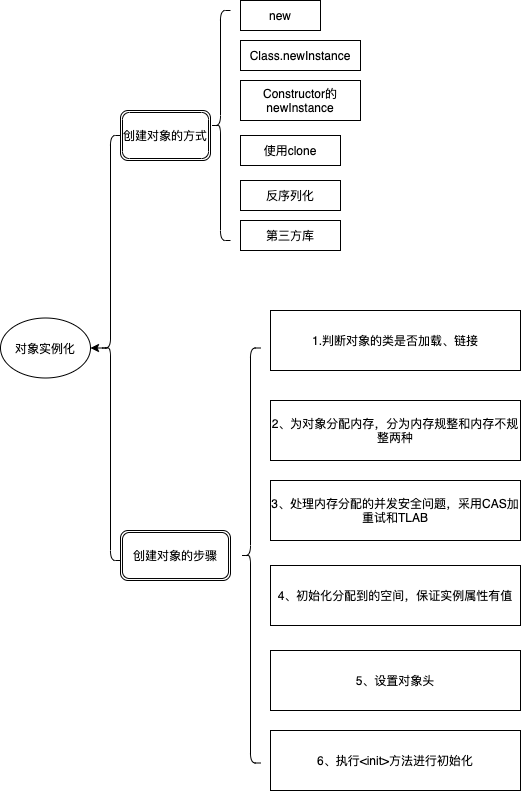

The diagram above was exported from draw.io. Its source (the exported page's mxGraphModel, read from the mxfile embedded in the PNG):
<mxGraphModel dx="601" dy="529" grid="1" gridSize="10" guides="1" tooltips="1" connect="1" arrows="1" fold="1" page="1" pageScale="1" pageWidth="827" pageHeight="1169" math="0" shadow="0">
  <root>
    <mxCell id="0" />
    <mxCell id="1" parent="0" />
    <mxCell id="3" value="对象实例化" style="ellipse;whiteSpace=wrap;html=1;" parent="1" vertex="1">
      <mxGeometry x="10" y="337.5" width="90" height="60" as="geometry" />
    </mxCell>
    <mxCell id="7" style="edgeStyle=none;html=1;exitX=0.1;exitY=0.5;exitDx=0;exitDy=0;exitPerimeter=0;entryX=1;entryY=0.5;entryDx=0;entryDy=0;" parent="1" source="6" target="3" edge="1">
      <mxGeometry relative="1" as="geometry" />
    </mxCell>
    <mxCell id="6" value="" style="shape=curlyBracket;whiteSpace=wrap;html=1;rounded=1;" parent="1" vertex="1">
      <mxGeometry x="110" y="155" width="20" height="425" as="geometry" />
    </mxCell>
    <mxCell id="8" value="创建对象的方式" style="shape=ext;double=1;rounded=1;whiteSpace=wrap;html=1;" parent="1" vertex="1">
      <mxGeometry x="130" y="130" width="90" height="50" as="geometry" />
    </mxCell>
    <mxCell id="9" value="创建对象的步骤" style="shape=ext;double=1;rounded=1;whiteSpace=wrap;html=1;" parent="1" vertex="1">
      <mxGeometry x="130" y="550" width="110" height="50" as="geometry" />
    </mxCell>
    <mxCell id="12" value="" style="shape=curlyBracket;whiteSpace=wrap;html=1;rounded=1;" parent="1" vertex="1">
      <mxGeometry x="220" y="30" width="20" height="230" as="geometry" />
    </mxCell>
    <mxCell id="14" value="new" style="rounded=0;whiteSpace=wrap;html=1;" parent="1" vertex="1">
      <mxGeometry x="250" y="20" width="80" height="30" as="geometry" />
    </mxCell>
    <mxCell id="15" value="Class.newInstance" style="rounded=0;whiteSpace=wrap;html=1;" parent="1" vertex="1">
      <mxGeometry x="250" y="60" width="120" height="30" as="geometry" />
    </mxCell>
    <mxCell id="16" value="Constructor的newInstance" style="rounded=0;whiteSpace=wrap;html=1;" parent="1" vertex="1">
      <mxGeometry x="250" y="100" width="120" height="40" as="geometry" />
    </mxCell>
    <mxCell id="17" value="使用clone" style="rounded=0;whiteSpace=wrap;html=1;" parent="1" vertex="1">
      <mxGeometry x="250" y="155" width="100" height="30" as="geometry" />
    </mxCell>
    <mxCell id="18" value="反序列化" style="rounded=0;whiteSpace=wrap;html=1;" parent="1" vertex="1">
      <mxGeometry x="250" y="200" width="100" height="30" as="geometry" />
    </mxCell>
    <mxCell id="19" value="第三方库" style="rounded=0;whiteSpace=wrap;html=1;" parent="1" vertex="1">
      <mxGeometry x="250" y="240" width="100" height="30" as="geometry" />
    </mxCell>
    <mxCell id="20" value="" style="shape=curlyBracket;whiteSpace=wrap;html=1;rounded=1;" parent="1" vertex="1">
      <mxGeometry x="250" y="367.5" width="20" height="415" as="geometry" />
    </mxCell>
    <mxCell id="21" value="1.判断对象的类是否加载、链接" style="rounded=0;whiteSpace=wrap;html=1;" parent="1" vertex="1">
      <mxGeometry x="280" y="330" width="250" height="60" as="geometry" />
    </mxCell>
    <mxCell id="22" value="2、为对象分配内存，分为内存规整和内存不规整两种" style="rounded=0;whiteSpace=wrap;html=1;" parent="1" vertex="1">
      <mxGeometry x="280" y="420" width="250" height="60" as="geometry" />
    </mxCell>
    <mxCell id="23" value="3、处理内存分配的并发安全问题，采用CAS加重试和TLAB" style="rounded=0;whiteSpace=wrap;html=1;" parent="1" vertex="1">
      <mxGeometry x="280" y="500" width="250" height="60" as="geometry" />
    </mxCell>
    <mxCell id="24" value="4、初始化分配到的空间，保证实例属性有值&lt;span style=&quot;color: rgba(0 , 0 , 0 , 0) ; font-family: monospace ; font-size: 0px&quot;&gt;%3CmxGraphModel%3E%3Croot%3E%3CmxCell%20id%3D%220%22%2F%3E%3CmxCell%20id%3D%221%22%20parent%3D%220%22%2F%3E%3CmxCell%20id%3D%222%22%20value%3D%223%E3%80%81%E5%A4%84%E7%90%86%E5%B9%B6%E5%8F%91%E5%AE%89%E5%85%A8%E9%97%AE%E9%A2%98%EF%BC%8C%E9%87%87%E7%94%A8CAS%E5%8A%A0%E9%87%8D%E8%AF%95%E4%BF%9D%E8%AF%81%E5%8E%9F%E5%AD%90%E6%80%A7%22%20style%3D%22rounded%3D0%3BwhiteSpace%3Dwrap%3Bhtml%3D1%3B%22%20vertex%3D%221%22%20parent%3D%221%22%3E%3CmxGeometry%20x%3D%22280%22%20y%3D%22490%22%20width%3D%22250%22%20height%3D%2260%22%20as%3D%22geometry%22%2F%3E%3C%2FmxCell%3E%3C%2Froot%3E%3C%2FmxGraphModel%3E&lt;/span&gt;" style="rounded=0;whiteSpace=wrap;html=1;" parent="1" vertex="1">
      <mxGeometry x="280" y="585" width="250" height="60" as="geometry" />
    </mxCell>
    <mxCell id="25" value="5、设置对象头" style="rounded=0;whiteSpace=wrap;html=1;" parent="1" vertex="1">
      <mxGeometry x="280" y="670" width="250" height="60" as="geometry" />
    </mxCell>
    <mxCell id="26" value="6、执行&amp;lt;init&amp;gt;方法进行初始化" style="rounded=0;whiteSpace=wrap;html=1;" parent="1" vertex="1">
      <mxGeometry x="280" y="750" width="250" height="60" as="geometry" />
    </mxCell>
  </root>
</mxGraphModel>